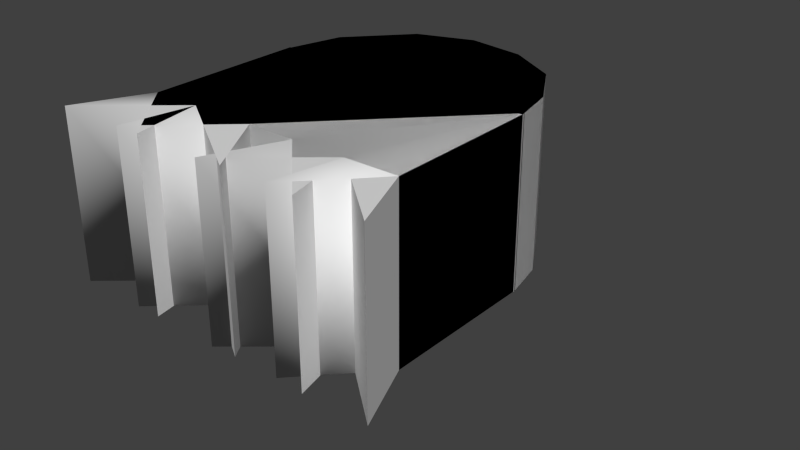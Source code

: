 # Source: Ghost.blend  (saved by Blender 2.63.0; exported with 4.5.12 LTS)
import bpy
from mathutils import Matrix  # noqa: F401  (used for matrix-valued properties, if any)

bpy.ops.wm.read_factory_settings(use_empty=True)
scene = bpy.context.scene
scene.name = 'Scene'

# ---- collections
col_collection_1 = bpy.data.collections.new('Collection 1'); scene.collection.children.link(col_collection_1)

# ---- world
world_world = bpy.data.worlds.new('World'); scene.world = world_world
world_world.color = (0.05088, 0.05088, 0.05088)
world_world.use_sun_shadow = False
world_world.sun_shadow_jitter_overblur = 0.0
world_world.cycles.sampling_method = 'MANUAL'
world_world.cycles.sample_map_resolution = 256

# ---- meshes
me_cube_000 = bpy.data.meshes.new('Cube.000')
me_cube_000.from_pydata([(1.0, 0.5125, -1.0), (1.0, -0.6783, -1.0), (-1.0, -0.6783, -1.0), (-1.0, 0.5125, -1.0), (1.0, 0.5125, 0.2471), (1.0, -0.6783, 0.2471), (-1.0, -0.6783, 0.2471), (-1.0, 0.5125, 0.2471), (0.6044, -0.6765, -1.003), (-0.6379, -0.6767, -1.0), (0.6044, -0.6765, 0.2444), (-0.6379, -0.6767, 0.2471), (-0.5505, -1.198, 0.2471), (-0.5505, -1.198, -1.0), (1.21, -1.194, 0.2471), (1.21, -1.194, -1.0), (0.1986, -0.6765, -1.003), (0.1986, -0.6765, 0.2444), (-0.1554, -0.6775, -1.0), (-0.1554, -0.6775, 0.2471), (0.1616, -1.198, -1.0), (0.1616, -1.198, 0.2471), (0.728, -1.211, -1.001), (0.728, -1.211, 0.2466), (-0.09401, 1.478, -1.0), (0.3356, 1.417, -1.0), (0.7106, 1.194, -1.0), (0.9328, 0.8194, -1.0), (1.004, 0.4873, -1.0), (-0.9965, 0.4873, -1.0), (-0.8884, 0.9096, -1.0), (-0.5035, 1.334, -1.0), (-0.09401, 1.478, 0.2472), (0.3356, 1.417, 0.2472), (0.7106, 1.194, 0.2472), (0.9328, 0.8194, 0.2472), (1.004, 0.4873, 0.2472), (-0.9965, 0.4873, 0.2472), (-0.8884, 0.9096, 0.2472), (-0.5035, 1.334, 0.2472), (0.003539, 0.4873, -1.0), (0.003539, 0.4873, 0.2472)], [], [(0, 4, 5, 1), (2, 6, 7, 3), (8, 1, 15), (5, 10, 14), (10, 8, 15, 14), (10, 5, 4), (8, 0, 1), (6, 2, 13, 12), (1, 5, 14, 15), (22, 23, 17, 16), (18, 19, 21, 20), (9, 2, 3), (6, 11, 7), (9, 11, 12, 13), (11, 6, 12), (2, 9, 13), (3, 0, 18), (19, 4, 7), (18, 0, 8, 16), (18, 9, 3), (11, 19, 7), (19, 17, 10, 4), (18, 16, 17, 19), (23, 10, 17), (8, 10, 23, 22), (16, 8, 22), (20, 9, 18), (19, 11, 21), (20, 21, 11, 9), (40, 24, 25), (41, 33, 32), (40, 26, 27), (41, 35, 34), (27, 35, 36, 28), (40, 29, 30), (41, 38, 37), (24, 32, 33, 25), (40, 31, 24), (40, 25, 26), (41, 34, 33), (26, 34, 35, 27), (41, 36, 35), (40, 27, 28), (25, 33, 34, 26), (29, 37, 38, 30), (30, 38, 39, 31), (41, 39, 38), (40, 30, 31), (41, 32, 39), (31, 39, 32, 24)])
_uv = me_cube_000.uv_layers.new(name='UVMap')
_uv.uv.foreach_set('vector', [0.5296, 0.0, 0.5312, 0.5079, 0.3484, 0.5084, 0.3468, 0.0005608, 0.1837, 0.0002476, 0.1852, 0.5081, 0.001558, 0.5087, 0.0, 0.0008111, 0.7155, 0.3677, 0.7157, 0.3101, 0.7956, 0.3226, 0.7157, 0.3101, 0.7155, 0.2525, 0.7956, 0.2976, 0.2659, 1.017, 0.2675, 0.5087, 0.3495, 0.5089, 0.348, 1.017, 0.7155, 0.2525, 0.7157, 0.3101, 0.5312, 0.3099, 0.7155, 0.3677, 0.5312, 0.3102, 0.7157, 0.3101, 0.1852, 0.5081, 0.1837, 0.0002476, 0.2644, 0.0, 0.2659, 0.5079, 0.3468, 0.0005608, 0.3484, 0.5084, 0.2675, 0.5087, 0.2659, 0.0008088, 0.6256, 0.2334, 0.5369, 0.1163, 0.3579, 0.07755, 0.4171, 0.1556, 0.0, 0.0, 0.5369, 0.3124, 0.18, 0.7819, 0.0, 0.0, 0.7156, 0.5619, 0.7159, 0.62, 0.5314, 0.6201, 0.7159, 0.0001453, 0.7156, 0.05826, 0.5314, 0.0, 0.9984, 0.3101, 1.0, 0.8179, 0.9158, 0.8182, 0.9142, 0.3103, 0.7156, 0.05826, 0.7159, 0.0001453, 0.7964, 0.0061, 0.7159, 0.62, 0.7156, 0.5619, 0.7964, 0.614, 0.5314, 0.6201, 0.5312, 0.3102, 0.7157, 0.4844, 0.7157, 0.1357, 0.5312, 0.3099, 0.5314, 0.0, 0.7157, 0.4844, 0.5312, 0.3102, 0.7155, 0.3677, 0.7155, 0.4258, 0.7157, 0.4844, 0.7156, 0.5619, 0.5314, 0.6201, 0.7156, 0.05826, 0.7157, 0.1357, 0.5314, 0.0, 0.7157, 0.1357, 0.7155, 0.1943, 0.7155, 0.2525, 0.5312, 0.3099, 0.0, 0.0, 0.4171, 0.1556, 0.3579, 0.07755, 0.0, 0.0, 0.7154, 0.214, 0.7155, 0.2525, 0.7155, 0.1943, 0.8169, 0.8187, 0.8153, 0.3108, 0.8342, 0.3112, 0.8357, 0.819, 0.7155, 0.4258, 0.7155, 0.3677, 0.7154, 0.4062, 0.7155, 0.5231, 0.7156, 0.5619, 0.7157, 0.4844, 0.7157, 0.1357, 0.7156, 0.05826, 0.7155, 0.097, 0.001558, 1.017, 0.0, 0.5088, 0.01937, 0.5087, 0.02093, 1.017, 0.0, 0.0, 0.0, 0.0, 0.0, 0.0, 0.0, 0.0, 0.0, 0.0, 0.0, 0.0, 0.0, 0.0, 0.0, 0.0, 0.0, 0.0, 0.0, 0.0, 0.0, 0.0, 0.0, 0.0, 0.0, 0.0, 0.0, 0.0, 0.0, 0.0, 0.0, 0.0, 0.0, 0.0, 0.0, 0.0, 0.0, 0.0, 0.0, 0.0, 0.0, 0.0, 0.0, 0.0, 0.0, 0.0, 0.0, 0.0, 0.0, 0.0, 0.0, 0.0, 0.0, 0.0, 0.0, 0.0, 0.0, 0.0, 0.0, 0.0, 0.0, 0.0, 0.0, 0.0, 0.0, 0.0, 0.0, 0.0, 0.0, 0.0, 0.0, 0.0, 0.0, 0.0, 0.0, 0.0, 0.0, 0.0, 0.0, 0.0, 0.0, 0.0, 0.0, 0.0, 0.0, 0.0, 0.0, 0.0, 0.0, 0.0, 0.0, 0.0, 0.0, 0.0, 0.0, 0.0, 0.0, 0.0, 0.0, 0.0, 0.0, 0.0, 0.0, 0.0, 0.0, 0.0, 0.0, 0.0, 0.0, 0.0, 0.0, 0.0, 0.0, 0.0, 0.0, 0.0, 0.0, 0.0, 0.0, 0.0, 0.0, 0.0, 0.0, 0.0, 0.0, 0.0, 0.0, 0.0, 0.0, 0.0, 0.0, 0.0, 0.0, 0.0, 0.0, 0.0, 0.0, 0.0, 0.0, 0.0])
me_cube_000.use_remesh_preserve_volume = False
me_cube_000.use_remesh_preserve_attributes = False
me_cube_000.use_mirror_vertex_groups = False
me_cube_000.update()
me_cube_001 = bpy.data.meshes.new('Cube.001')
me_cube_001.from_pydata([(1.0, 0.5125, -1.0), (1.0, -0.6783, -1.0), (-1.0, -0.6783, -1.0), (-1.0, 0.5125, -1.0), (1.0, 0.5125, 0.2471), (1.0, -0.6783, 0.2471), (-1.0, -0.6783, 0.2471), (-1.0, 0.5125, 0.2471), (0.6044, -0.6765, -1.003), (-0.6379, -0.6767, -1.0), (0.6044, -0.6765, 0.2444), (-0.6379, -0.6767, 0.2471), (-1.253, -1.198, 0.2471), (-1.253, -1.198, -1.0), (0.5065, -1.194, 0.2471), (0.5065, -1.194, -1.0), (0.1986, -0.6765, -1.003), (0.1986, -0.6765, 0.2444), (-0.1554, -0.6775, -1.0), (-0.1554, -0.6775, 0.2471), (-0.7422, -1.198, -1.0), (-0.7422, -1.198, 0.2471), (-0.02909, -1.211, -1.001), (-0.02909, -1.211, 0.2466), (-0.09401, 1.478, -1.0), (0.3356, 1.417, -1.0), (0.7106, 1.194, -1.0), (0.9328, 0.8194, -1.0), (1.004, 0.4873, -1.0), (-0.9965, 0.4873, -1.0), (-0.8884, 0.9096, -1.0), (-0.5035, 1.334, -1.0), (-0.09401, 1.478, 0.2472), (0.3356, 1.417, 0.2472), (0.7106, 1.194, 0.2472), (0.9328, 0.8194, 0.2472), (1.004, 0.4873, 0.2472), (-0.9965, 0.4873, 0.2472), (-0.8884, 0.9096, 0.2472), (-0.5035, 1.334, 0.2472), (0.003539, 0.4873, -1.0), (0.003539, 0.4873, 0.2472)], [], [(0, 4, 5, 1), (2, 6, 7, 3), (8, 1, 15), (5, 10, 14), (10, 8, 15, 14), (10, 5, 4), (8, 0, 1), (6, 2, 13, 12), (1, 5, 14, 15), (22, 23, 17, 16), (18, 19, 21, 20), (9, 2, 3), (6, 11, 7), (9, 11, 12, 13), (11, 6, 12), (2, 9, 13), (3, 0, 18), (19, 4, 7), (16, 0, 8), (18, 9, 3), (11, 19, 7), (17, 4, 19), (18, 16, 17, 19), (23, 10, 17), (8, 10, 23, 22), (16, 8, 22), (20, 9, 18), (19, 11, 21), (20, 21, 11, 9), (40, 24, 25), (41, 33, 32), (40, 26, 27), (41, 35, 34), (27, 35, 36, 28), (40, 29, 30), (41, 38, 37), (24, 32, 33, 25), (40, 31, 24), (40, 25, 26), (41, 34, 33), (26, 34, 35, 27), (41, 36, 35), (40, 27, 28), (25, 33, 34, 26), (29, 37, 38, 30), (30, 38, 39, 31), (41, 39, 38), (40, 30, 31), (41, 32, 39), (31, 39, 32, 24), (4, 17, 10), (0, 16, 18)])
me_cube_001.polygons.foreach_set('use_smooth', [True] * 52)
_uv = me_cube_001.uv_layers.new(name='UVMap')
_uv.uv.foreach_set('vector', [0.8363, 0.3876, 0.837, 0.6021, 0.6383, 0.6028, 0.6377, 0.3882, 0.2314, 0.2237, 0.01681, 0.2243, 0.0162, 0.02573, 0.2308, 0.02507, 0.3887, 0.3195, 0.3885, 0.3876, 0.314, 0.3478, 0.08679, 0.385, 0.08705, 0.4531, 0.02053, 0.4074, 0.2898, 0.9788, 0.2891, 0.7642, 0.3796, 0.7644, 0.3802, 0.9789, 0.08705, 0.4531, 0.08679, 0.385, 0.2917, 0.3851, 0.3887, 0.3195, 0.5933, 0.3875, 0.3885, 0.3876, 0.01681, 0.2243, 0.2314, 0.2237, 0.2317, 0.321, 0.0171, 0.3217, 0.9148, 0.2148, 0.9142, 0.0002613, 0.9993, 0.0, 1.0, 0.2146, 0.571, 0.7643, 0.5716, 0.9788, 0.4728, 0.9788, 0.4722, 0.7642, 0.1531, 0.7445, 0.1524, 0.959, 0.0512, 0.9587, 0.05186, 0.7442, 0.3885, 0.1058, 0.3882, 0.04346, 0.5931, 0.04334, 0.08657, 0.7291, 0.08687, 0.6668, 0.2915, 0.7292, 0.8376, 0.6028, 0.837, 0.3882, 0.943, 0.3879, 0.9437, 0.6024, 0.08687, 0.6668, 0.08657, 0.7291, 0.01466, 0.7451, 0.3882, 0.04346, 0.3885, 0.1058, 0.3313, 0.0325, 0.5931, 0.04334, 0.5933, 0.3875, 0.3885, 0.1888, 0.08679, 0.5838, 0.2917, 0.3851, 0.2915, 0.7292, 0.3887, 0.2497, 0.5933, 0.3875, 0.3887, 0.3195, 0.3885, 0.1888, 0.3885, 0.1058, 0.5931, 0.04334, 0.08687, 0.6668, 0.08679, 0.5838, 0.2915, 0.7292, 0.08701, 0.5229, 0.2917, 0.3851, 0.08679, 0.5838, 0.1531, 0.7445, 0.214, 0.7442, 0.2133, 0.9588, 0.1524, 0.959, 0.02, 0.502, 0.08705, 0.4531, 0.08701, 0.5229, 0.9142, 0.0, 0.9135, 0.2146, 0.8043, 0.2146, 0.8049, 4.422e-05, 0.3887, 0.2497, 0.3887, 0.3195, 0.3367, 0.2762, 0.3414, 0.1354, 0.3885, 0.1058, 0.3885, 0.1888, 0.08679, 0.5838, 0.08687, 0.6668, 0.01223, 0.6397, 0.4722, 0.7645, 0.4715, 0.979, 0.3802, 0.9788, 0.3809, 0.7642, 0.4673, 0.5596, 0.6377, 0.5427, 0.6272, 0.6167, 0.2968, 0.5596, 0.4567, 0.5026, 0.4672, 0.5765, 0.4673, 0.5596, 0.589, 0.6812, 0.5245, 0.7195, 0.2968, 0.5596, 0.354, 0.3998, 0.4185, 0.438, 0.8588, 0.603, 0.8594, 0.8176, 0.801, 0.8178, 0.8004, 0.6032, 0.4673, 0.5596, 0.4672, 0.3876, 0.5398, 0.4061, 0.2968, 0.5596, 0.3693, 0.7131, 0.2967, 0.7317, 0.7371, 0.000439, 0.7364, 0.2151, 0.6618, 0.2148, 0.6624, 0.00021, 0.4673, 0.5596, 0.6129, 0.4723, 0.6377, 0.5427, 0.4673, 0.5596, 0.6272, 0.6167, 0.589, 0.6812, 0.2968, 0.5596, 0.4185, 0.438, 0.4567, 0.5026, 0.9307, 0.6028, 0.9313, 0.8174, 0.8594, 0.8176, 0.8588, 0.603, 0.2968, 0.5596, 0.2969, 0.3876, 0.354, 0.3998, 0.4673, 0.5596, 0.5245, 0.7195, 0.4674, 0.7317, 0.6624, 0.00021, 0.6618, 0.2148, 0.5933, 0.2146, 0.594, 0.0, 0.8004, 0.6032, 0.7997, 0.8179, 0.7247, 0.8176, 0.7254, 0.603, 0.7254, 0.603, 0.7247, 0.8176, 0.6377, 0.8174, 0.6383, 0.6028, 0.2968, 0.5596, 0.4424, 0.647, 0.3693, 0.7131, 0.4673, 0.5596, 0.5398, 0.4061, 0.6129, 0.4723, 0.2968, 0.5596, 0.4672, 0.5765, 0.4424, 0.647, 0.8043, 0.0006451, 0.8036, 0.2153, 0.7364, 0.2151, 0.7371, 0.000439, 0.2917, 0.3851, 0.08701, 0.5229, 0.08705, 0.4531, 0.5933, 0.3875, 0.3887, 0.2497, 0.3885, 0.1888])
me_cube_001.use_remesh_preserve_volume = False
me_cube_001.use_remesh_preserve_attributes = False
me_cube_001.use_mirror_vertex_groups = False
me_cube_001.update()

# ---- objects
ob_ghostright = bpy.data.objects.new('GhostRight', me_cube_000)
ob_ghostleft = bpy.data.objects.new('GhostLeft', me_cube_001)

# ---- transforms, parenting, visibility, modifiers, constraints
ob_ghostright.location = (-0.03762, -0.8013, 0.9488)
ob_ghostright.hide_viewport = True
ob_ghostright.hide_select = True
ob_ghostright.lineart.crease_threshold = 0.0
ob_ghostleft.location = (-0.03762, -0.8013, 0.9488)
ob_ghostleft.lineart.crease_threshold = 0.0

# ---- collection membership
col_collection_1.objects.link(ob_ghostright)
col_collection_1.objects.link(ob_ghostleft)

# ---- scene / render settings (as saved in the file)
scene.frame_start = 1; scene.frame_end = 250; scene.frame_set(0)
scene.render.engine = 'BLENDER_EEVEE_NEXT'
scene.render.image_settings.color_mode = 'RGB'
scene.render.image_settings.compression = 90
scene.render.resolution_percentage = 50
scene.render.dither_intensity = 0.0
scene.render.bake_margin = 2
scene.render.bake_bias = 0.0
scene.cycles.use_denoising = False
scene.cycles.samples = 10
scene.cycles.sampling_pattern = 'TABULATED_SOBOL'
scene.cycles.light_sampling_threshold = 0.0
scene.cycles.use_adaptive_sampling = False
scene.cycles.use_light_tree = False
scene.cycles.blur_glossy = 0.0
scene.cycles.volume_bounces = 1
scene.cycles.pixel_filter_type = 'GAUSSIAN'
scene.cycles.sample_clamp_indirect = 0.0
scene.view_settings.view_transform = 'Standard'
bpy.context.view_layer.update()

# ---- added for rendering (the .blend has no active camera and no usable light): camera, sun
cam_auto = bpy.data.cameras.new('AutoCamera')
cam_auto.lens = 50.0
cam_auto.sensor_width = 36.0
cam_auto.clip_end = 1000.0
ob_auto_camera = bpy.data.objects.new('AutoCamera', cam_auto)
scene.collection.objects.link(ob_auto_camera)
ob_auto_camera.location = (4.42258, -5.62279, 3.66696)
ob_auto_camera.rotation_euler = (1.09748, -7.21219e-08, 0.694738)
scene.camera = ob_auto_camera
light_auto_sun = bpy.data.lights.new('AutoSun', 'SUN')
light_auto_sun.energy = 3.0
light_auto_sun.angle = 0.0523599
ob_auto_sun = bpy.data.objects.new('AutoSun', light_auto_sun)
scene.collection.objects.link(ob_auto_sun)
ob_auto_sun.rotation_euler = (0.872665, 0.174533, 0.523599)
bpy.context.view_layer.update()
